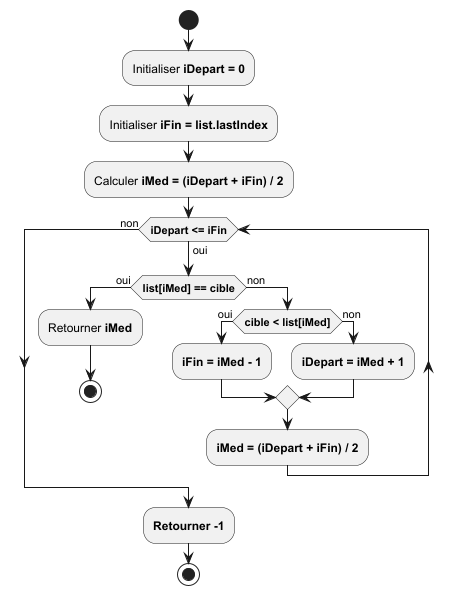

The diagram above was rendered by PlantUML. Its source (embedded in the PNG):
@startuml
start

:Initialiser **iDepart = 0**;
:Initialiser **iFin = list.lastIndex**;
:Calculer **iMed = (iDepart + iFin) / 2**;

while (**iDepart <= iFin**) is (oui)
    if (**list[iMed] == cible**) then (oui)
        :Retourner **iMed**;
        stop
    else (non)
        if (**cible < list[iMed]**) then (oui)
            :**iFin = iMed - 1**;
        else (non)
            :**iDepart = iMed + 1**;
        endif
        :**iMed = (iDepart + iFin) / 2**;
    endif
endwhile (non)

:**Retourner -1**;

stop
@enduml